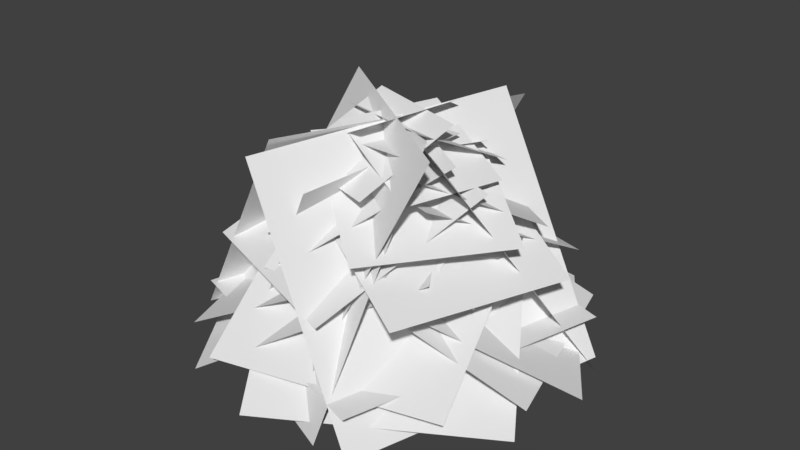 # Source: Yew_1_Foliage.blend  (saved by Blender 2.79.0; exported with 4.5.12 LTS)
import bpy
from mathutils import Matrix  # noqa: F401  (used for matrix-valued properties, if any)

bpy.ops.wm.read_factory_settings(use_empty=True)
scene = bpy.context.scene
scene.name = 'Scene'

# ---- collections
col_collection_1 = bpy.data.collections.new('Collection 1'); scene.collection.children.link(col_collection_1)
col_collection_2 = bpy.data.collections.new('Collection 2'); scene.collection.children.link(col_collection_2)
col_collection_2.hide_render = True
col_collection_2.hide_viewport = True
col_collection_3 = bpy.data.collections.new('Collection 3'); scene.collection.children.link(col_collection_3)
col_collection_3.hide_render = True
col_collection_3.hide_viewport = True

# ---- node groups
ng_auto_smooth = bpy.data.node_groups.new('Auto Smooth', 'GeometryNodeTree')
_s = ng_auto_smooth.interface.new_socket(name='Geometry', in_out='OUTPUT', socket_type='NodeSocketGeometry')
_s = ng_auto_smooth.interface.new_socket(name='Geometry', in_out='INPUT', socket_type='NodeSocketGeometry')
_s = ng_auto_smooth.interface.new_socket(name='Angle', in_out='INPUT', socket_type='NodeSocketFloat')
_s.subtype = 'ANGLE'
_s.min_value = 0.0
_s.max_value = 3.142
ng_auto_smooth.is_modifier = True
_N = ng_auto_smooth.nodes; _L = ng_auto_smooth.links
n0 = _N.new('NodeGroupOutput'); n0.name = 'Group Output'; n0.location = (480, -100)
n1 = _N.new('NodeGroupInput'); n1.name = 'Group Input'; n1.location = (-420, -300)
n2 = _N.new('NodeGroupInput'); n2.name = 'Group Input.001'; n2.location = (-60, -100)
n3 = _N.new('GeometryNodeSetShadeSmooth'); n3.name = 'Set Shade Smooth'; n3.location = (120, -100)
n3.domain = 'EDGE'
n4 = _N.new('GeometryNodeSetShadeSmooth'); n4.name = 'Set Shade Smooth.001'; n4.location = (300, -100)
n5 = _N.new('GeometryNodeInputMeshEdgeAngle'); n5.name = 'Edge Angle'; n5.location = (-420, -220)
n6 = _N.new('GeometryNodeInputEdgeSmooth'); n6.name = 'Is Edge Smooth'; n6.location = (-60, -160)
n7 = _N.new('GeometryNodeInputShadeSmooth'); n7.name = 'Is Face Smooth'; n7.location = (-240, -340)
n8 = _N.new('FunctionNodeBooleanMath'); n8.name = 'Boolean Math'; n8.location = (-60, -220)
n9 = _N.new('FunctionNodeCompare'); n9.name = 'Compare'; n9.location = (-240, -180)
n9.operation = 'LESS_EQUAL'
_L.new(n5.outputs[0], n9.inputs[0])
_L.new(n4.outputs[0], n0.inputs[0])
_L.new(n1.outputs[1], n9.inputs[1])
_L.new(n9.outputs[0], n8.inputs[0])
_L.new(n7.outputs[0], n8.inputs[1])
_L.new(n2.outputs[0], n3.inputs[0])
_L.new(n6.outputs[0], n3.inputs[1])
_L.new(n3.outputs[0], n4.inputs[0])
_L.new(n8.outputs[0], n3.inputs[2])
n0.is_active_output = True

# ---- world
world_world = bpy.data.worlds.new('World'); scene.world = world_world
world_world.color = (0.05088, 0.05088, 0.05088)
world_world.use_sun_shadow = False
world_world.sun_shadow_jitter_overblur = 0.0
world_world.cycles.sampling_method = 'MANUAL'

# ---- meshes
me_plane_002 = bpy.data.meshes.new('Plane.002')
me_plane_002.from_pydata([(-9.114, -4.53, 5.39), (4.538, -9.11, 5.39), (-4.538, 9.11, 6.011), (9.114, 4.53, 6.011), (2.199, 2.196, 14.69), (-2.199, 2.196, 14.69), (2.199, -2.196, 14.91), (-2.199, -2.196, 14.91), (1.772, 6.546, 15.82), (9.238, 4.595, 3.663), (-2.804, -7.094, 15.2), (4.662, -9.044, 3.041), (-2.338, -6.044, 15.82), (-9.804, -4.094, 3.663), (2.238, 7.595, 15.2), (-5.228, 9.546, 3.041), (3.262, -1.717, 15.82), (3.215, -9.613, 3.663), (-3.426, 1.962, 15.2), (-9.973, -3.865, 3.041), (-2.421, 1.407, 15.82), (-3.781, 10.11, 3.663), (4.267, -2.273, 15.2), (9.408, 4.367, 3.041), (-0.02969, -6.323, 13.92), (-5.375, -5.107, 3.744), (1.58, 5.107, 14.44), (-3.765, 6.323, 4.265), (4.623, -3.221, 15.72), (1.262, -7.551, 5.549), (-5.057, 3.069, 16.24), (-8.417, -1.261, 6.07), (-8.822, -1.802, 8.119), (-5.603, 7.744, 8.468), (-0.2641, -4.847, 12.49), (2.954, 4.699, 12.84), (8.462, 2.861, 8.653), (5.244, -6.685, 9.001), (-0.09545, 5.906, 13.02), (-3.314, -3.64, 13.37), (-2.511, 9.172, 8.119), (7.035, 5.953, 8.468), (-5.557, 0.614, 12.49), (3.989, -2.604, 12.84), (2.152, -8.112, 8.653), (-7.394, -4.894, 9.001), (5.197, 0.4454, 13.02), (-4.349, 3.664, 13.37), (-8.292, 7.313, 4.459), (3.127, 10.67, 4.872), (-5.44, -3.032, 9.622), (5.979, 0.3218, 10.03), (7.933, -6.254, 5.09), (-3.486, -9.608, 5.502), (5.081, 4.091, 10.25), (-6.338, 0.7376, 10.66), (6.604, 8.642, 4.459), (9.958, -2.777, 4.872), (-3.742, 5.79, 9.622), (-0.3877, -5.629, 10.03), (-6.963, -7.583, 5.09), (-10.32, 3.836, 5.502), (3.382, -4.731, 10.25), (0.02812, 6.688, 10.66), (-7.582, 0.4535, 10.39), (-3.027, 7.429, 10.68), (-1.361, -3.757, 14.0), (3.193, 3.218, 14.29), (7.222, 0.6059, 10.83), (2.668, -6.37, 11.12), (1.002, 4.817, 14.45), (-3.553, -2.159, 14.73), (-0.256, 7.932, 10.39), (6.72, 3.377, 10.68), (-4.467, 1.711, 14.0), (2.509, -2.843, 14.29), (-0.1036, -6.872, 10.83), (-7.079, -2.318, 11.12), (4.107, -0.6518, 14.45), (-2.868, 3.903, 14.73), (-1.896, 5.419, 12.96), (3.753, 3.969, 13.16), (-3.287, 0.3483, 15.49), (2.361, -1.101, 15.69), (1.536, -4.36, 13.27), (-4.113, -2.91, 13.47), (2.928, 0.711, 15.8), (-2.721, 2.161, 16.0), (4.71, 2.246, 12.96), (3.26, -3.403, 13.16), (-0.3611, 3.637, 15.49), (-1.811, -2.011, 15.69), (-5.069, -1.186, 13.27), (-3.62, 4.462, 13.47), (0.001568, -2.578, 15.8), (1.451, 3.071, 16.0), (-5.317, 5.652, 8.353), (2.687, 7.259, 8.636), (-3.988, -1.589, 11.89), (4.016, 0.01851, 12.18), (4.958, -4.592, 8.785), (-3.047, -6.2, 9.068), (3.629, 2.648, 12.33), (-4.376, 1.041, 12.61), (4.942, 5.667, 8.353), (6.55, -2.337, 8.636), (-2.299, 4.338, 11.89), (-0.691, -3.666, 12.18), (-5.302, -4.608, 8.785), (-6.909, 3.397, 9.068), (1.939, -3.279, 12.33), (0.3314, 4.726, 12.61), (4.135, 10.78, 3.808), (11.03, 0.3345, 4.242), (-5.383, 4.718, 9.237), (1.512, -5.725, 9.67), (-4.495, -9.718, 4.471), (-11.39, 0.7249, 4.905), (5.024, -3.659, 9.9), (-1.871, 6.784, 10.33), (10.07, -3.785, 3.808), (-0.375, -10.68, 4.242), (4.009, 5.733, 9.237), (-6.434, -1.162, 9.67), (-10.43, 4.845, 4.471), (0.01543, 11.74, 4.905), (-4.368, -4.674, 9.9), (6.075, 2.221, 10.33), (3.297, 6.284, 3.256), (7.521, -0.1129, 3.521), (-2.534, 2.573, 6.581), (1.69, -3.825, 6.847), (-1.99, -6.271, 3.662), (-6.214, 0.1263, 3.927), (3.841, -2.559, 6.987), (-0.3825, 3.838, 7.253), (6.931, -2.637, 3.256), (0.5341, -6.861, 3.521), (3.22, 3.194, 6.581), (-3.178, -1.03, 6.847), (-5.624, 2.65, 3.662), (0.7732, 6.874, 3.927), (-1.912, -3.181, 6.987), (4.485, 1.043, 7.253)], [], [(0, 2, 3, 1), (7, 6, 4, 5), (11, 9, 8, 10), (15, 13, 12, 14), (19, 17, 16, 18), (23, 21, 20, 22), (24, 26, 27, 25), (28, 30, 31, 29), (35, 33, 32, 34), (39, 37, 36, 38), (43, 41, 40, 42), (47, 45, 44, 46), (51, 49, 48, 50), (55, 53, 52, 54), (59, 57, 56, 58), (63, 61, 60, 62), (67, 65, 64, 66), (71, 69, 68, 70), (75, 73, 72, 74), (79, 77, 76, 78), (83, 81, 80, 82), (87, 85, 84, 86), (91, 89, 88, 90), (95, 93, 92, 94), (99, 97, 96, 98), (103, 101, 100, 102), (107, 105, 104, 106), (111, 109, 108, 110), (115, 113, 112, 114), (119, 117, 116, 118), (123, 121, 120, 122), (127, 125, 124, 126), (131, 129, 128, 130), (135, 133, 132, 134), (139, 137, 136, 138), (143, 141, 140, 142)])
_uv = me_plane_002.uv_layers.new(name='UVMap')
_uv.uv.foreach_set('vector', [0.999, 0.001001, 0.999, 0.999, 0.001001, 0.999, 0.001001, 0.001001, 0.999, 0.001001, 0.001001, 0.001001, 0.001001, 0.999, 0.999, 0.999, 0.999, 0.001001, 0.999, 0.999, 0.001001, 0.999, 0.001001, 0.001001, 0.999, 0.001001, 0.999, 0.999, 0.001001, 0.999, 0.001001, 0.001001, 0.999, 0.001001, 0.999, 0.999, 0.001001, 0.999, 0.001001, 0.001001, 0.999, 0.001001, 0.999, 0.999, 0.001001, 0.999, 0.001001, 0.001001, 0.999, 0.001001, 0.999, 0.999, 0.001001, 0.999, 0.001001, 0.001001, 0.999, 0.001001, 0.999, 0.999, 0.001001, 0.999, 0.001001, 0.001001, 0.999, 0.001001, 0.999, 0.999, 0.001001, 0.999, 0.001001, 0.001001, 0.999, 0.001001, 0.999, 0.999, 0.001001, 0.999, 0.001001, 0.001001, 0.999, 0.001001, 0.999, 0.999, 0.001001, 0.999, 0.001001, 0.001001, 0.999, 0.001001, 0.999, 0.999, 0.001001, 0.999, 0.001001, 0.001001, 0.999, 0.001001, 0.999, 0.999, 0.001001, 0.999, 0.001001, 0.001001, 0.999, 0.001001, 0.999, 0.999, 0.001001, 0.999, 0.001001, 0.001001, 0.999, 0.001001, 0.999, 0.999, 0.001001, 0.999, 0.001001, 0.001001, 0.999, 0.001001, 0.999, 0.999, 0.001001, 0.999, 0.001001, 0.001001, 0.999, 0.001001, 0.999, 0.999, 0.001001, 0.999, 0.001001, 0.001001, 0.999, 0.001001, 0.999, 0.999, 0.001001, 0.999, 0.001001, 0.001001, 0.999, 0.001001, 0.999, 0.999, 0.001001, 0.999, 0.001001, 0.001001, 0.999, 0.001001, 0.999, 0.999, 0.001001, 0.999, 0.001001, 0.001001, 0.999, 0.001001, 0.999, 0.999, 0.001001, 0.999, 0.001001, 0.001001, 0.999, 0.001001, 0.999, 0.999, 0.001001, 0.999, 0.001001, 0.001001, 0.999, 0.001001, 0.999, 0.999, 0.001001, 0.999, 0.001001, 0.001001, 0.999, 0.001001, 0.999, 0.999, 0.001001, 0.999, 0.001001, 0.001001, 0.999, 0.001001, 0.999, 0.999, 0.001001, 0.999, 0.001001, 0.001001, 0.999, 0.001001, 0.999, 0.999, 0.001001, 0.999, 0.001001, 0.001001, 0.999, 0.001001, 0.999, 0.999, 0.001001, 0.999, 0.001001, 0.001001, 0.999, 0.001001, 0.999, 0.999, 0.001001, 0.999, 0.001001, 0.001001, 0.999, 0.001001, 0.999, 0.999, 0.001001, 0.999, 0.001001, 0.001001, 0.999, 0.001001, 0.999, 0.999, 0.001001, 0.999, 0.001001, 0.001001, 0.999, 0.001001, 0.999, 0.999, 0.001001, 0.999, 0.001001, 0.001001, 0.999, 0.001001, 0.999, 0.999, 0.001001, 0.999, 0.001001, 0.001001, 0.999, 0.001001, 0.999, 0.999, 0.001001, 0.999, 0.001001, 0.001001, 0.999, 0.001001, 0.999, 0.999, 0.001001, 0.999, 0.001001, 0.001001, 0.999, 0.001001, 0.999, 0.999, 0.001001, 0.999, 0.001001, 0.001001, 0.999, 0.001001, 0.999, 0.999, 0.001001, 0.999, 0.001001, 0.001001])
_ca = me_plane_002.color_attributes.new('Col', 'BYTE_COLOR', 'CORNER')
_ca.data.foreach_set('color', [0.3613, 0.0, 0.006995, 1.0, 0.0, 0.0, 0.0, 1.0, 0.0, 0.0, 0.0, 1.0, 0.01229, 0.0, 0.001214, 1.0, 0.0, 0.0, 0.0, 1.0, 0.0, 0.0, 0.0, 1.0, 0.0, 0.0, 0.0, 1.0, 0.0, 0.0, 0.0, 1.0, 0.0, 0.0, 0.0, 1.0, 0.2122, 0.0, 0.005182, 1.0, 0.05448, 0.0, 0.002428, 1.0, 0.0, 0.0, 0.0, 1.0, 0.02843, 0.0, 0.001821, 1.0, 0.0, 0.0, 0.0, 1.0, 0.0, 0.0, 0.0, 1.0, 0.001214, 0.0, 0.0, 1.0, 0.0, 0.0, 0.0, 1.0, 0.0, 0.0, 0.0, 1.0, 0.0, 0.0, 0.0, 1.0, 0.0, 0.0, 0.0, 1.0, 0.3185, 0.0, 0.006512, 1.0, 0.005605, 0.0, 0.0006071, 1.0, 0.0, 0.0, 0.0, 1.0, 0.0, 0.0, 0.0, 1.0, 0.0, 0.0, 0.0, 1.0, 0.0, 0.0, 0.0, 1.0, 0.006995, 0.0, 0.0006071, 1.0, 0.0, 0.0, 0.0, 1.0, 0.0, 0.0, 0.0, 1.0, 0.1912, 0.0, 0.004777, 1.0, 0.0, 0.0, 0.0, 1.0, 0.0, 0.0, 0.0, 1.0, 0.0, 0.0, 0.0, 1.0, 0.0, 0.0, 0.0, 1.0, 0.002125, 0.0, 0.0003035, 1.0, 0.0, 0.0, 0.0, 1.0, 0.0, 0.0, 0.0, 1.0, 0.0, 0.0, 0.0, 1.0, 0.0, 0.0, 0.0, 1.0, 0.0, 0.0, 0.0, 1.0, 0.0, 0.0, 0.0, 1.0, 0.0, 0.0, 0.0, 1.0, 0.0, 0.0, 0.0, 1.0, 0.0, 0.0, 0.0, 1.0, 0.0, 0.0, 0.0, 1.0, 0.0, 0.0, 0.0, 1.0, 0.002428, 0.0, 0.0003035, 1.0, 0.0, 0.0, 0.0, 1.0, 0.0, 0.0, 0.0, 1.0, 0.0, 0.0, 0.0, 1.0, 0.162, 0.0, 0.004391, 1.0, 0.005605, 0.0, 0.0006071, 1.0, 0.0, 0.0, 0.0, 1.0, 0.0, 0.0, 0.0, 1.0, 0.0, 0.0, 0.0, 1.0, 0.0, 0.0, 0.0, 1.0, 0.0, 0.0, 0.0, 1.0, 0.0, 0.0, 0.0, 1.0, 0.1714, 0.0, 0.004391, 1.0, 0.0, 0.0, 0.0, 1.0, 0.0, 0.0, 0.0, 1.0, 0.001214, 0.0, 0.0, 1.0, 0.0, 0.0, 0.0, 1.0, 0.2582, 0.0, 0.005605, 1.0, 0.0, 0.0, 0.0, 1.0, 0.0, 0.0, 0.0, 1.0, 0.0, 0.0, 0.0, 1.0, 0.0, 0.0, 0.0, 1.0, 0.0, 0.0, 0.0, 1.0, 0.02956, 0.0, 0.001821, 1.0, 0.0, 0.0, 0.0, 1.0, 0.0, 0.0, 0.0, 1.0, 0.0, 0.0, 0.0, 1.0, 0.0, 0.0, 0.0, 1.0, 0.0, 0.0, 0.0, 1.0, 0.0, 0.0, 0.0, 1.0, 0.2664, 0.0, 0.005605, 1.0, 0.0, 0.0, 0.0, 1.0, 0.008568, 0.0, 0.0009106, 1.0, 0.0, 0.0, 0.0, 1.0, 0.0, 0.0, 0.0, 1.0, 0.0, 0.0, 0.0, 1.0, 0.0, 0.0, 0.0, 1.0, 0.0, 0.0, 0.0, 1.0, 0.0, 0.0, 0.0, 1.0, 0.0, 0.0, 0.0, 1.0, 0.0, 0.0, 0.0, 1.0, 0.0, 0.0, 0.0, 1.0, 0.0, 0.0, 0.0, 1.0, 0.0, 0.0, 0.0, 1.0, 0.0, 0.0, 0.0, 1.0, 0.0, 0.0, 0.0, 1.0, 0.002125, 0.0, 0.0003035, 1.0, 0.0, 0.0, 0.0, 1.0, 0.0, 0.0, 0.0, 1.0, 0.0, 0.0, 0.0, 1.0, 0.0, 0.0, 0.0, 1.0, 0.0, 0.0, 0.0, 1.0, 0.0, 0.0, 0.0, 1.0, 0.0, 0.0, 0.0, 1.0, 0.0, 0.0, 0.0, 1.0, 0.0, 0.0, 0.0, 1.0, 0.0, 0.0, 0.0, 1.0, 0.0, 0.0, 0.0, 1.0, 0.0, 0.0, 0.0, 1.0, 0.0, 0.0, 0.0, 1.0, 0.0, 0.0, 0.0, 1.0, 0.0, 0.0, 0.0, 1.0, 0.0, 0.0, 0.0, 1.0, 0.0, 0.0, 0.0, 1.0, 0.0, 0.0, 0.0, 1.0, 0.0, 0.0, 0.0, 1.0, 0.005605, 0.0, 0.0006071, 1.0, 0.001821, 0.0, 0.0003035, 1.0, 0.016, 0.0, 0.001214, 1.0, 0.0, 0.0, 0.0, 1.0, 0.0, 0.0, 0.0, 1.0, 0.0, 0.0, 0.0, 1.0, 0.1651, 0.0, 0.004391, 1.0, 0.0, 0.0, 0.0, 1.0, 0.0, 0.0, 0.0, 1.0, 0.0, 0.0, 0.0, 1.0, 0.147, 0.0, 0.004025, 1.0, 0.0, 0.0, 0.0, 1.0, 0.0, 0.0, 0.0, 1.0, 0.0, 0.0, 0.0, 1.0, 0.0, 0.0, 0.0, 1.0, 0.0, 0.0, 0.0, 1.0, 0.0, 0.0, 0.0, 1.0, 0.0, 0.0, 0.0, 1.0, 0.0, 0.0, 0.0, 1.0, 0.0, 0.0, 0.0, 1.0, 0.003347, 0.0, 0.0003035, 1.0, 0.0, 0.0, 0.0, 1.0, 0.1912, 0.0, 0.004777, 1.0, 0.0, 0.0, 0.0, 1.0, 0.0, 0.0, 0.0, 1.0, 0.0, 0.0, 0.0, 1.0, 0.0, 0.0, 0.0, 1.0, 0.0, 0.0, 0.0, 1.0, 0.0, 0.0, 0.0, 1.0, 0.0, 0.0, 0.0, 1.0, 0.0, 0.0, 0.0, 1.0, 0.002125, 0.0, 0.0003035, 1.0])
me_plane_002.use_remesh_preserve_volume = False
me_plane_002.use_remesh_preserve_attributes = False
me_plane_002.use_mirror_vertex_groups = False
me_plane_002.update()
me_plane_001 = bpy.data.meshes.new('Plane.001')
me_plane_001.from_pydata([(-9.114, -4.53, 5.39), (4.538, -9.11, 5.39), (-4.538, 9.11, 6.011), (9.114, 4.53, 6.011), (2.199, 2.196, 14.69), (-2.199, 2.196, 14.69), (2.199, -2.196, 14.91), (-2.199, -2.196, 14.91), (1.772, 6.546, 15.82), (9.238, 4.595, 3.663), (-2.804, -7.094, 15.2), (4.662, -9.044, 3.041), (-2.338, -6.044, 15.82), (-9.804, -4.094, 3.663), (2.238, 7.595, 15.2), (-5.228, 9.546, 3.041), (3.262, -1.717, 15.82), (3.215, -9.613, 3.663), (-3.426, 1.962, 15.2), (-9.973, -3.865, 3.041), (-2.421, 1.407, 15.82), (-3.781, 10.11, 3.663), (4.267, -2.273, 15.2), (9.408, 4.367, 3.041), (-0.02969, -6.323, 13.92), (-5.375, -5.107, 3.744), (1.58, 5.107, 14.44), (-3.765, 6.323, 4.265), (4.623, -3.221, 15.72), (1.262, -7.551, 5.549), (-5.057, 3.069, 16.24), (-8.417, -1.261, 6.07), (-8.822, -1.802, 8.119), (-5.603, 7.744, 8.468), (-0.2641, -4.847, 12.49), (2.954, 4.699, 12.84), (8.462, 2.861, 8.653), (5.244, -6.685, 9.001), (-0.09545, 5.906, 13.02), (-3.314, -3.64, 13.37), (-2.511, 9.172, 8.119), (7.035, 5.953, 8.468), (-5.557, 0.614, 12.49), (3.989, -2.604, 12.84), (2.152, -8.112, 8.653), (-7.394, -4.894, 9.001), (5.197, 0.4454, 13.02), (-4.349, 3.664, 13.37), (-8.292, 7.313, 4.459), (3.127, 10.67, 4.872), (-5.44, -3.032, 9.622), (5.979, 0.3218, 10.03), (7.933, -6.254, 5.09), (-3.486, -9.608, 5.502), (5.081, 4.091, 10.25), (-6.338, 0.7376, 10.66), (6.604, 8.642, 4.459), (9.958, -2.777, 4.872), (-3.742, 5.79, 9.622), (-0.3877, -5.629, 10.03), (-6.963, -7.583, 5.09), (-10.32, 3.836, 5.502), (3.382, -4.731, 10.25), (0.02812, 6.688, 10.66), (-7.582, 0.4535, 10.39), (-3.027, 7.429, 10.68), (-1.361, -3.757, 14.0), (3.193, 3.218, 14.29), (7.222, 0.6059, 10.83), (2.668, -6.37, 11.12), (1.002, 4.817, 14.45), (-3.553, -2.159, 14.73), (-0.256, 7.932, 10.39), (6.72, 3.377, 10.68), (-4.467, 1.711, 14.0), (2.509, -2.843, 14.29), (-0.1036, -6.872, 10.83), (-7.079, -2.318, 11.12), (4.107, -0.6518, 14.45), (-2.868, 3.903, 14.73)], [], [(0, 1, 3, 2), (7, 6, 4, 5), (11, 10, 8, 9), (15, 14, 12, 13), (19, 18, 16, 17), (23, 22, 20, 21), (24, 25, 27, 26), (28, 29, 31, 30), (35, 34, 32, 33), (39, 38, 36, 37), (43, 42, 40, 41), (47, 46, 44, 45), (51, 50, 48, 49), (55, 54, 52, 53), (59, 58, 56, 57), (63, 62, 60, 61), (67, 66, 64, 65), (71, 70, 68, 69), (75, 74, 72, 73), (79, 78, 76, 77)])
_uv = me_plane_001.uv_layers.new(name='UVMap')
_uv.uv.foreach_set('vector', [0.999, 0.001001, 0.001001, 0.001001, 0.001001, 0.999, 0.999, 0.999, 0.999, 0.001001, 0.001001, 0.001001, 0.001001, 0.999, 0.999, 0.999, 0.999, 0.001001, 0.001001, 0.001001, 0.001001, 0.999, 0.999, 0.999, 0.999, 0.001001, 0.001001, 0.001001, 0.001001, 0.999, 0.999, 0.999, 0.999, 0.001001, 0.001001, 0.001001, 0.001001, 0.999, 0.999, 0.999, 0.999, 0.001001, 0.001001, 0.001001, 0.001001, 0.999, 0.999, 0.999, 0.999, 0.001001, 0.001001, 0.001001, 0.001001, 0.999, 0.999, 0.999, 0.999, 0.001001, 0.001001, 0.001001, 0.001001, 0.999, 0.999, 0.999, 0.999, 0.001001, 0.001001, 0.001001, 0.001001, 0.999, 0.999, 0.999, 0.999, 0.001001, 0.001001, 0.001001, 0.001001, 0.999, 0.999, 0.999, 0.999, 0.001001, 0.001001, 0.001001, 0.001001, 0.999, 0.999, 0.999, 0.999, 0.001001, 0.001001, 0.001001, 0.001001, 0.999, 0.999, 0.999, 0.999, 0.001001, 0.001001, 0.001001, 0.001001, 0.999, 0.999, 0.999, 0.999, 0.001001, 0.001001, 0.001001, 0.001001, 0.999, 0.999, 0.999, 0.999, 0.001001, 0.001001, 0.001001, 0.001001, 0.999, 0.999, 0.999, 0.999, 0.001001, 0.001001, 0.001001, 0.001001, 0.999, 0.999, 0.999, 0.999, 0.001001, 0.001001, 0.001001, 0.001001, 0.999, 0.999, 0.999, 0.999, 0.001001, 0.001001, 0.001001, 0.001001, 0.999, 0.999, 0.999, 0.999, 0.001001, 0.001001, 0.001001, 0.001001, 0.999, 0.999, 0.999, 0.999, 0.001001, 0.001001, 0.001001, 0.001001, 0.999, 0.999, 0.999])
_ca = me_plane_001.color_attributes.new('Col', 'BYTE_COLOR', 'CORNER')
_ca.data.foreach_set('color', [0.0, 0.0, 0.0, 1.0, 0.0185, 0.0, 0.0, 1.0, 0.0, 0.0, 0.0, 1.0, 0.0, 0.0, 0.0, 1.0, 0.0, 0.0, 0.0, 1.0, 0.1746, 0.0, 0.0003035, 1.0, 0.0003035, 0.0, 0.0, 1.0, 0.2384, 0.0, 0.0003035, 1.0, 0.05781, 0.0, 0.0, 1.0, 0.0, 0.0, 0.0, 1.0, 0.0, 0.0, 0.0, 1.0, 0.0, 0.0, 0.0, 1.0, 0.314, 0.0, 0.0003035, 1.0, 0.0, 0.0, 0.0, 1.0, 0.0, 0.0, 0.0, 1.0, 0.0, 0.0, 0.0, 1.0, 0.0, 0.0, 0.0, 1.0, 0.0, 0.0, 0.0, 1.0, 0.107, 0.0, 0.0003035, 1.0, 0.2086, 0.0, 0.0003035, 1.0, 0.0, 0.0, 0.0, 1.0, 0.1845, 0.0, 0.0003035, 1.0, 0.0, 0.0, 0.0, 1.0, 0.0, 0.0, 0.0, 1.0, 0.0, 0.0, 0.0, 1.0, 0.0, 0.0, 0.0, 1.0, 0.0, 0.0, 0.0, 1.0, 0.0, 0.0, 0.0, 1.0, 0.2542, 0.0, 0.0003035, 1.0, 0.0, 0.0, 0.0, 1.0, 0.0, 0.0, 0.0, 1.0, 0.0, 0.0, 0.0, 1.0, 0.0, 0.0, 0.0, 1.0, 0.0, 0.0, 0.0, 1.0, 0.0, 0.0, 0.0, 1.0, 0.0, 0.0, 0.0, 1.0, 0.0, 0.0, 0.0, 1.0, 0.0, 0.0, 0.0, 1.0, 0.0, 0.0, 0.0, 1.0, 0.0, 0.0, 0.0, 1.0, 0.0, 0.0, 0.0, 1.0, 0.0, 0.0, 0.0, 1.0, 0.0, 0.0, 0.0, 1.0, 0.0, 0.0, 0.0, 1.0, 0.0009106, 0.0, 0.0, 1.0, 0.0, 0.0, 0.0, 1.0, 0.0, 0.0, 0.0, 1.0, 0.04667, 0.0, 0.0, 1.0, 0.0, 0.0, 0.0, 1.0, 0.0, 0.0, 0.0, 1.0, 0.06848, 0.0, 0.0, 1.0, 0.0, 0.0, 0.0, 1.0, 0.0, 0.0, 0.0, 1.0, 0.0, 0.0, 0.0, 1.0, 0.0, 0.0, 0.0, 1.0, 0.0, 0.0, 0.0, 1.0, 0.0, 0.0, 0.0, 1.0, 0.0, 0.0, 0.0, 1.0, 0.0, 0.0, 0.0, 1.0, 0.0, 0.0, 0.0, 1.0, 0.0, 0.0, 0.0, 1.0, 0.0, 0.0, 0.0, 1.0, 0.0, 0.0, 0.0, 1.0, 0.02843, 0.0, 0.0, 1.0, 0.0, 0.0, 0.0, 1.0, 0.0, 0.0, 0.0, 1.0, 0.0, 0.0, 0.0, 1.0, 0.003347, 0.0, 0.0, 1.0, 0.0, 0.0, 0.0, 1.0, 0.0, 0.0, 0.0, 1.0, 0.0, 0.0, 0.0, 1.0, 0.0, 0.0, 0.0, 1.0, 0.02217, 0.0, 0.0, 1.0, 0.0, 0.0, 0.0, 1.0, 0.0, 0.0, 0.0, 1.0, 0.0, 0.0, 0.0, 1.0, 0.09084, 0.0, 0.0, 1.0, 0.0009106, 0.0, 0.0, 1.0, 0.0, 0.0, 0.0, 1.0, 0.0, 0.0, 0.0, 1.0])
me_plane_001.use_remesh_preserve_volume = False
me_plane_001.use_remesh_preserve_attributes = False
me_plane_001.use_mirror_vertex_groups = False
me_plane_001.update()
me_plane = bpy.data.meshes.new('Plane')
me_plane.from_pydata([(-9.114, -4.53, 5.39), (4.538, -9.11, 5.39), (-4.538, 9.11, 6.011), (9.114, 4.53, 6.011), (3.6, 3.596, 14.63), (-3.6, 3.596, 14.63), (3.6, -3.596, 14.98), (-3.6, -3.596, 14.98), (1.772, 6.546, 15.82), (9.238, 4.595, 3.663), (-2.804, -7.094, 15.2), (4.662, -9.044, 3.041), (-2.338, -6.044, 15.82), (-9.804, -4.094, 3.663), (2.238, 7.595, 15.2), (-5.228, 9.546, 3.041), (3.262, -1.717, 15.82), (3.215, -9.613, 3.663), (-3.426, 1.962, 15.2), (-9.973, -3.865, 3.041), (-2.421, 1.407, 15.82), (-3.781, 10.11, 3.663), (4.267, -2.273, 15.2), (9.408, 4.367, 3.041)], [], [(0, 1, 3, 2), (7, 6, 4, 5), (11, 10, 8, 9), (15, 14, 12, 13), (19, 18, 16, 17), (23, 22, 20, 21)])
_uv = me_plane.uv_layers.new(name='UVMap')
_uv.uv.foreach_set('vector', [0.999, 0.001001, 0.001001, 0.001001, 0.001001, 0.999, 0.999, 0.999, 0.999, 0.001001, 0.001001, 0.001001, 0.001001, 0.999, 0.999, 0.999, 0.999, 0.001001, 0.001001, 0.001001, 0.001001, 0.999, 0.999, 0.999, 0.999, 0.001001, 0.001001, 0.001001, 0.001001, 0.999, 0.999, 0.999, 0.999, 0.001001, 0.001001, 0.001001, 0.001001, 0.999, 0.999, 0.999, 0.999, 0.001001, 0.001001, 0.001001, 0.001001, 0.999, 0.999, 0.999])
_ca = me_plane.color_attributes.new('Col', 'BYTE_COLOR', 'CORNER')
_ca.data.foreach_set('color', [0.0, 0.0, 0.0, 1.0, 0.0, 0.0, 0.0, 1.0, 0.0, 0.0, 0.0, 1.0, 0.0, 0.0, 0.0, 1.0, 0.0, 0.0, 0.0, 1.0, 0.0, 0.0, 0.0, 1.0, 0.0, 0.0, 0.0, 1.0, 0.0, 0.0, 0.0, 1.0, 0.0, 0.0, 0.0, 1.0, 0.0137, 0.0, 0.001214, 1.0, 0.0, 0.0, 0.0, 1.0, 0.3515, 0.0, 0.007499, 1.0, 0.0, 0.0, 0.0, 1.0, 0.0, 0.0, 0.0, 1.0, 0.1683, 0.0, 0.004777, 1.0, 0.0, 0.0, 0.0, 1.0, 0.0, 0.0, 0.0, 1.0, 0.01096, 0.0, 0.001214, 1.0, 0.0, 0.0, 0.0, 1.0, 0.0, 0.0, 0.0, 1.0, 0.107, 0.0, 0.003677, 1.0, 0.0, 0.0, 0.0, 1.0, 0.09084, 0.0, 0.003347, 1.0, 0.0, 0.0, 0.0, 1.0])
me_plane.use_remesh_preserve_volume = False
me_plane.use_remesh_preserve_attributes = False
me_plane.use_mirror_vertex_groups = False
me_plane.update()

# ---- objects
ob_foliage_0 = bpy.data.objects.new('Foliage_0', me_plane_002)
ob_foliage_1 = bpy.data.objects.new('Foliage_1', me_plane_001)
ob_empty = bpy.data.objects.new('Empty', None)
ob_foliage_2 = bpy.data.objects.new('Foliage_2', me_plane)

# ---- transforms, parenting, visibility, modifiers, constraints
ob_foliage_0.location = (0.0, 0.0, 0.0)
ob_foliage_0.lineart.crease_threshold = 0.0
_m = ob_foliage_0.modifiers.new('Auto Smooth', 'NODES')
_m.node_group = ng_auto_smooth
_gi = [s.identifier for s in ng_auto_smooth.interface.items_tree if s.item_type == 'SOCKET' and s.in_out == 'INPUT']
_m[_gi[1]] = 0.5236  # Angle
ob_foliage_1.location = (0.0, 0.0, 0.0)
ob_foliage_1.lineart.crease_threshold = 0.0
_m = ob_foliage_1.modifiers.new('Auto Smooth', 'NODES')
_m.node_group = ng_auto_smooth
_gi = [s.identifier for s in ng_auto_smooth.interface.items_tree if s.item_type == 'SOCKET' and s.in_out == 'INPUT']
_m[_gi[1]] = 0.5236  # Angle
ob_empty.location = (0.0, 0.0, -4.0)
ob_empty.empty_display_size = 2.0
ob_empty.empty_image_offset = (0.0, 0.0)
ob_empty.lineart.crease_threshold = 0.0
ob_foliage_2.location = (0.0, 0.0, 0.0)
ob_foliage_2.lineart.crease_threshold = 0.0
_m = ob_foliage_2.modifiers.new('Auto Smooth', 'NODES')
_m.node_group = ng_auto_smooth
_gi = [s.identifier for s in ng_auto_smooth.interface.items_tree if s.item_type == 'SOCKET' and s.in_out == 'INPUT']
_m[_gi[1]] = 0.5236  # Angle

# ---- collection membership
col_collection_1.objects.link(ob_foliage_0)
col_collection_2.objects.link(ob_foliage_1)
col_collection_3.objects.link(ob_empty)
col_collection_3.objects.link(ob_foliage_2)

# ---- scene / render settings (as saved in the file)
scene.frame_start = 1; scene.frame_end = 250; scene.frame_set(1)
scene.render.engine = 'BLENDER_EEVEE_NEXT'
scene.render.resolution_percentage = 50
scene.render.dither_intensity = 0.0
scene.cycles.use_denoising = False
scene.cycles.samples = 128
scene.cycles.sampling_pattern = 'TABULATED_SOBOL'
scene.cycles.use_adaptive_sampling = False
scene.cycles.use_light_tree = False
scene.cycles.blur_glossy = 0.0
scene.cycles.sample_clamp_indirect = 0.0
scene.view_settings.view_transform = 'Standard'
bpy.context.view_layer.update()

# ---- added for rendering (the .blend has no active camera and no usable light): camera, sun
cam_auto = bpy.data.cameras.new('AutoCamera')
cam_auto.lens = 50.0
cam_auto.sensor_width = 36.0
cam_auto.clip_end = 1000.0
ob_auto_camera = bpy.data.objects.new('AutoCamera', cam_auto)
scene.collection.objects.link(ob_auto_camera)
ob_auto_camera.location = (31.5973, -37.6028, 35.0632)
ob_auto_camera.rotation_euler = (1.09748, -7.21219e-08, 0.694738)
scene.camera = ob_auto_camera
light_auto_sun = bpy.data.lights.new('AutoSun', 'SUN')
light_auto_sun.energy = 3.0
light_auto_sun.angle = 0.0523599
ob_auto_sun = bpy.data.objects.new('AutoSun', light_auto_sun)
scene.collection.objects.link(ob_auto_sun)
ob_auto_sun.rotation_euler = (0.872665, 0.174533, 0.523599)
bpy.context.view_layer.update()

